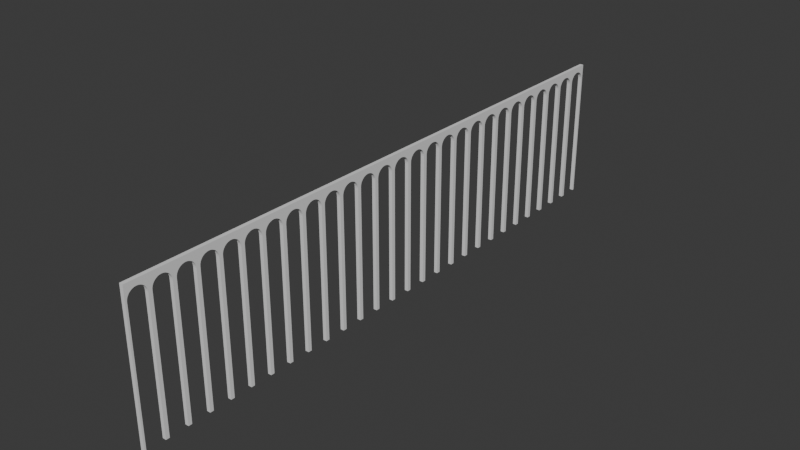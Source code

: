 # Source: arch.blend  (saved by Blender 4.2.66; exported with 4.5.12 LTS)
import bpy
from mathutils import Matrix  # noqa: F401  (used for matrix-valued properties, if any)

bpy.ops.wm.read_factory_settings(use_empty=True)
scene = bpy.context.scene
scene.name = 'Scene'

# ---- collections
col_collection = bpy.data.collections.new('Collection'); scene.collection.children.link(col_collection)

# ---- materials (node trees are filled in below, after node groups)
mat_material = bpy.data.materials.new('Material')
mat_material.alpha_threshold = 0.0
mat_material.roughness = 0.5
mat_material.line_color = (0.0, 0.0, 0.0, 1.0)

# ---- material node trees
mat_material.use_nodes = True; mat_material.node_tree.nodes.clear()
_N = mat_material.node_tree.nodes; _L = mat_material.node_tree.links
n0 = _N.new('ShaderNodeOutputMaterial'); n0.name = 'Material Output'; n0.location = (300, 300)
n1 = _N.new('ShaderNodeBsdfPrincipled'); n1.name = 'Principled BSDF'; n1.location = (10, 300)
n1.inputs[3].default_value = 1.45
_L.new(n1.outputs[0], n0.inputs[0])
n0.is_active_output = True

# ---- world
world_world = bpy.data.worlds.new('World'); scene.world = world_world
world_world.use_nodes = True; world_world.node_tree.nodes.clear()
_N = world_world.node_tree.nodes; _L = world_world.node_tree.links
n0 = _N.new('ShaderNodeOutputWorld'); n0.name = 'World Output'; n0.location = (300, 300)
n1 = _N.new('ShaderNodeBackground'); n1.name = 'Background'; n1.location = (10, 300)
n1.inputs[0].default_value = (0.05088, 0.05088, 0.05088, 1.0)
_L.new(n1.outputs[0], n0.inputs[0])
n0.is_active_output = True
world_world.color = (0.05088, 0.05088, 0.05088)
world_world.sun_shadow_jitter_overblur = 0.0

# ---- meshes
me_cube = bpy.data.meshes.new('Cube')
me_cube.from_pydata([(1.0, 1.0, 3.103), (1.0, 1.0, -4.75), (1.0, -1.0, 3.103), (1.0, -1.0, -4.75), (-1.0, 1.0, 3.103), (-1.0, 1.0, -4.75), (-1.0, -1.0, 3.103), (-1.0, -1.0, -4.75), (-1.0, -0.8333, 2.291), (-1.0, -0.8333, -4.75), (-1.0, 0.8333, 2.291), (-1.0, 0.8333, -4.75), (1.0, -0.8333, -4.75), (1.0, 0.8333, -4.75), (1.0, 0.8333, 2.291), (1.0, -0.8333, 2.291), (-1.0, 0.8333, 2.29), (-1.0, -0.8333, 2.29), (-1.0, -0.8331, 2.291), (-1.0, 0.463, 2.705), (-1.0, 0.3189, 2.751), (-1.0, 0.7699, 2.481), (-1.0, 0.6929, 2.567), (-1.0, 0.8331, 2.291), (-1.0, 0.8173, 2.387), (-1.0, 0.5893, 2.643), (-1.0, -0.8173, 2.387), (-1.0, -0.5893, 2.643), (-1.0, -0.6929, 2.567), (-1.0, -0.7699, 2.481), (-1.0, -0.1626, 2.78), (-1.0, -0.3189, 2.751), (-1.0, 0.1626, 2.78), (-1.0, 0.0, 2.79), (-1.0, -0.463, 2.705), (1.0, -0.8333, 2.29), (1.0, 0.8333, 2.29), (1.0, -0.8331, 2.291), (1.0, -0.7699, 2.481), (1.0, -0.8173, 2.387), (1.0, -0.6929, 2.567), (1.0, -0.463, 2.705), (1.0, -0.5893, 2.643), (1.0, 0.8331, 2.291), (1.0, -0.3189, 2.751), (1.0, -0.1626, 2.78), (1.0, 0.0, 2.79), (1.0, 0.1626, 2.78), (1.0, 0.3189, 2.751), (1.0, 0.5893, 2.643), (1.0, 0.6929, 2.567), (1.0, 0.8173, 2.387), (1.0, 0.7699, 2.481), (1.0, 0.463, 2.705)], [], [(0, 4, 6, 2), (3, 2, 6, 7), (8, 17, 9, 7, 6, 4, 5, 11, 16, 10, 23, 24, 21, 22, 25, 19, 20, 32, 33, 30, 31, 34, 27, 28, 29, 26, 18), (3, 7, 9, 12), (5, 1, 13, 11), (43, 14, 36, 13, 1, 0, 2, 3, 12, 35, 15, 37, 39, 38, 40, 42, 41, 44, 45, 46, 47, 48, 53, 49, 50, 52, 51), (5, 4, 0, 1), (36, 14, 10, 16), (16, 11, 13, 36), (17, 8, 15, 35), (12, 9, 17, 35), (23, 10, 14, 43), (15, 8, 18, 37), (26, 39, 37, 18), (29, 38, 39, 26), (28, 40, 38, 29), (27, 42, 40, 28), (34, 41, 42, 27), (31, 44, 41, 34), (44, 31, 30, 45), (33, 46, 45, 30), (32, 47, 46, 33), (20, 48, 47, 32), (19, 53, 48, 20), (25, 49, 53, 19), (22, 50, 49, 25), (22, 21, 52, 50), (21, 24, 51, 52), (43, 51, 24, 23)])
_uv = me_cube.uv_layers.new(name='UVMap')
_uv.uv.foreach_set('vector', [0.625, 0.5, 0.875, 0.5, 0.875, 0.75, 0.625, 0.75, 0.375, 0.75, 0.625, 0.75, 0.625, 1.0, 0.375, 1.0, 0.5236, 0.02083, 0.5234, 0.02083, 0.375, 0.02083, 0.375, 0.0, 0.625, 0.0, 0.625, 0.25, 0.375, 0.25, 0.375, 0.2292, 0.5234, 0.2292, 0.5236, 0.2292, 0.5236, 0.2291, 0.5356, 0.2272, 0.5473, 0.2212, 0.5581, 0.2116, 0.5676, 0.1987, 0.5753, 0.1829, 0.5811, 0.1649, 0.5847, 0.1453, 0.5859, 0.125, 0.5847, 0.1047, 0.5811, 0.08514, 0.5753, 0.06713, 0.5676, 0.05134, 0.5581, 0.03839, 0.5473, 0.02876, 0.5356, 0.02283, 0.5236, 0.02086, 0.375, 0.75, 0.125, 0.75, 0.125, 0.7292, 0.375, 0.7292, 0.125, 0.5, 0.375, 0.5, 0.375, 0.5208, 0.125, 0.5208, 0.5236, 0.5209, 0.5236, 0.5208, 0.5234, 0.5208, 0.375, 0.5208, 0.375, 0.5, 0.625, 0.5, 0.625, 0.75, 0.375, 0.75, 0.375, 0.7292, 0.5234, 0.7292, 0.5236, 0.7292, 0.5236, 0.7291, 0.5356, 0.7272, 0.5473, 0.7212, 0.5581, 0.7116, 0.5676, 0.6987, 0.5753, 0.6829, 0.5811, 0.6649, 0.5847, 0.6453, 0.5859, 0.625, 0.5847, 0.6047, 0.5811, 0.5851, 0.5753, 0.5671, 0.5676, 0.5513, 0.5581, 0.5384, 0.5473, 0.5288, 0.5356, 0.5228, 0.375, 0.25, 0.625, 0.25, 0.625, 0.5, 0.375, 0.5, 0.6248, 0.4268, 0.625, 0.4268, 0.625, 0.3232, 0.6248, 0.3232, 0.6248, 0.3232, 0.4764, 0.3232, 0.4764, 0.4268, 0.6248, 0.4268, 0.6248, 0.9268, 0.625, 0.9268, 0.625, 0.8232, 0.6248, 0.8232, 0.4764, 0.8232, 0.4764, 0.9268, 0.6248, 0.9268, 0.6248, 0.8232, 0.8018, 0.5, 0.8018, 0.5, 0.6982, 0.5, 0.6982, 0.5, 0.6982, 0.75, 0.8018, 0.75, 0.8018, 0.75, 0.6982, 0.75, 0.4688, 0.7, 0.4688, 0.8, 0.4995, 0.8, 0.4995, 0.7, 0.4375, 0.7, 0.4375, 0.8, 0.4688, 0.8, 0.4688, 0.7, 0.4062, 0.7, 0.4062, 0.8, 0.4375, 0.8, 0.4375, 0.7, 0.375, 0.7, 0.375, 0.8, 0.4062, 0.8, 0.4062, 0.7, 0.3438, 0.7, 0.3438, 0.8, 0.375, 0.8, 0.375, 0.7, 0.3125, 0.7, 0.3125, 0.8, 0.3438, 0.8, 0.3438, 0.7, 0.3125, 0.8, 0.3125, 0.7, 0.2812, 0.7, 0.2812, 0.8, 0.25, 0.7, 0.25, 0.8, 0.2812, 0.8, 0.2812, 0.7, 0.2188, 0.7, 0.2188, 0.8, 0.25, 0.8, 0.25, 0.7, 0.1875, 0.7, 0.1875, 0.8, 0.2188, 0.8, 0.2188, 0.7, 0.1562, 0.7, 0.1562, 0.8, 0.1875, 0.8, 0.1875, 0.7, 0.125, 0.7, 0.125, 0.8, 0.1562, 0.8, 0.1562, 0.7, 0.09375, 0.7, 0.09375, 0.8, 0.125, 0.8, 0.125, 0.7, 0.09375, 0.7, 0.0625, 0.7, 0.0625, 0.8, 0.09375, 0.8, 0.0625, 0.7, 0.03125, 0.7, 0.03125, 0.8, 0.0625, 0.8, 0.0004732, 0.8, 0.03125, 0.8, 0.03125, 0.7, 0.0004732, 0.7])
me_cube.materials.append(mat_material)
me_cube.use_mirror_vertex_groups = False
me_cube.update()

# ---- objects
ob_arch_col = bpy.data.objects.new('Arch-col', me_cube)

# ---- transforms, parenting, visibility, modifiers, constraints
ob_arch_col.location = (0.0, 0.0, 380.0)
ob_arch_col.scale = (8.0, 48.0, 80.0)
ob_arch_col.lock_rotations_4d = False
ob_arch_col.empty_display_type = 'ARROWS'
ob_arch_col.lineart.crease_threshold = 0.0
_m = ob_arch_col.modifiers.new('Array', 'ARRAY')
_m.count = 14
_m.constant_offset_displace = (1.0, -2.33, 0.0)
_m.relative_offset_displace = (0.0, 1.0, 0.0)
_m = ob_arch_col.modifiers.new('Mirror', 'MIRROR')
_m.use_axis = (False, True, False)
_m.use_bisect_axis = (False, True, False)

# ---- collection membership
col_collection.objects.link(ob_arch_col)

# ---- scene / render settings (as saved in the file)
scene.frame_start = 1; scene.frame_end = 250; scene.frame_set(1)
scene.render.engine = 'BLENDER_EEVEE_NEXT'
bpy.context.view_layer.update()

# ---- added for rendering (the .blend has no active camera and no usable light): camera, sun
cam_auto = bpy.data.cameras.new('AutoCamera')
cam_auto.lens = 50.0
cam_auto.sensor_width = 36.0
cam_auto.clip_end = 43307.2
ob_auto_camera = bpy.data.objects.new('AutoCamera', cam_auto)
scene.collection.objects.link(ob_auto_camera)
ob_auto_camera.location = (2467.66, -2961.19, 2288.23)
ob_auto_camera.rotation_euler = (1.09748, -7.21219e-08, 0.694738)
scene.camera = ob_auto_camera
light_auto_sun = bpy.data.lights.new('AutoSun', 'SUN')
light_auto_sun.energy = 3.0
light_auto_sun.angle = 0.0523599
ob_auto_sun = bpy.data.objects.new('AutoSun', light_auto_sun)
scene.collection.objects.link(ob_auto_sun)
ob_auto_sun.rotation_euler = (0.872665, 0.174533, 0.523599)
bpy.context.view_layer.update()
